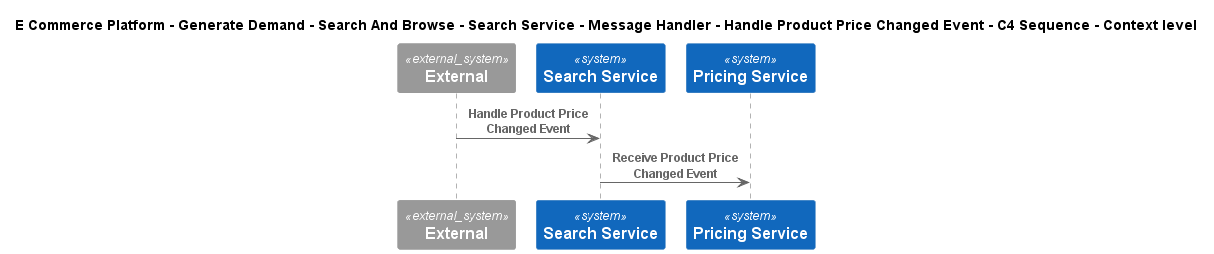

The diagram above was rendered by PlantUML. Its source (embedded in the PNG):
@startuml
!include ..\..\..\..\..\..\..\..\..\.c4s\C4_Sequence.puml
SHOW_FOOT_BOXES()

title E Commerce Platform - Generate Demand - Search And Browse - Search Service - Message Handler - Handle Product Price Changed Event - C4 Sequence - Context level

System_Ext(C4InterFlow.SoftwareSystems.ExternalSystem, "External", "")
System(ECommercePlatform.GenerateDemand.SearchAndBrowse.SoftwareSystems.SearchService, "Search Service", "")
System(ECommercePlatform.CreateProduct.PriceManagement.SoftwareSystems.PricingService, "Pricing Service", "")

Rel(C4InterFlow.SoftwareSystems.ExternalSystem, ECommercePlatform.GenerateDemand.SearchAndBrowse.SoftwareSystems.SearchService, "Handle Product Price Changed Event")
Rel(ECommercePlatform.GenerateDemand.SearchAndBrowse.SoftwareSystems.SearchService, ECommercePlatform.CreateProduct.PriceManagement.SoftwareSystems.PricingService, "Receive Product Price Changed Event")


@enduml